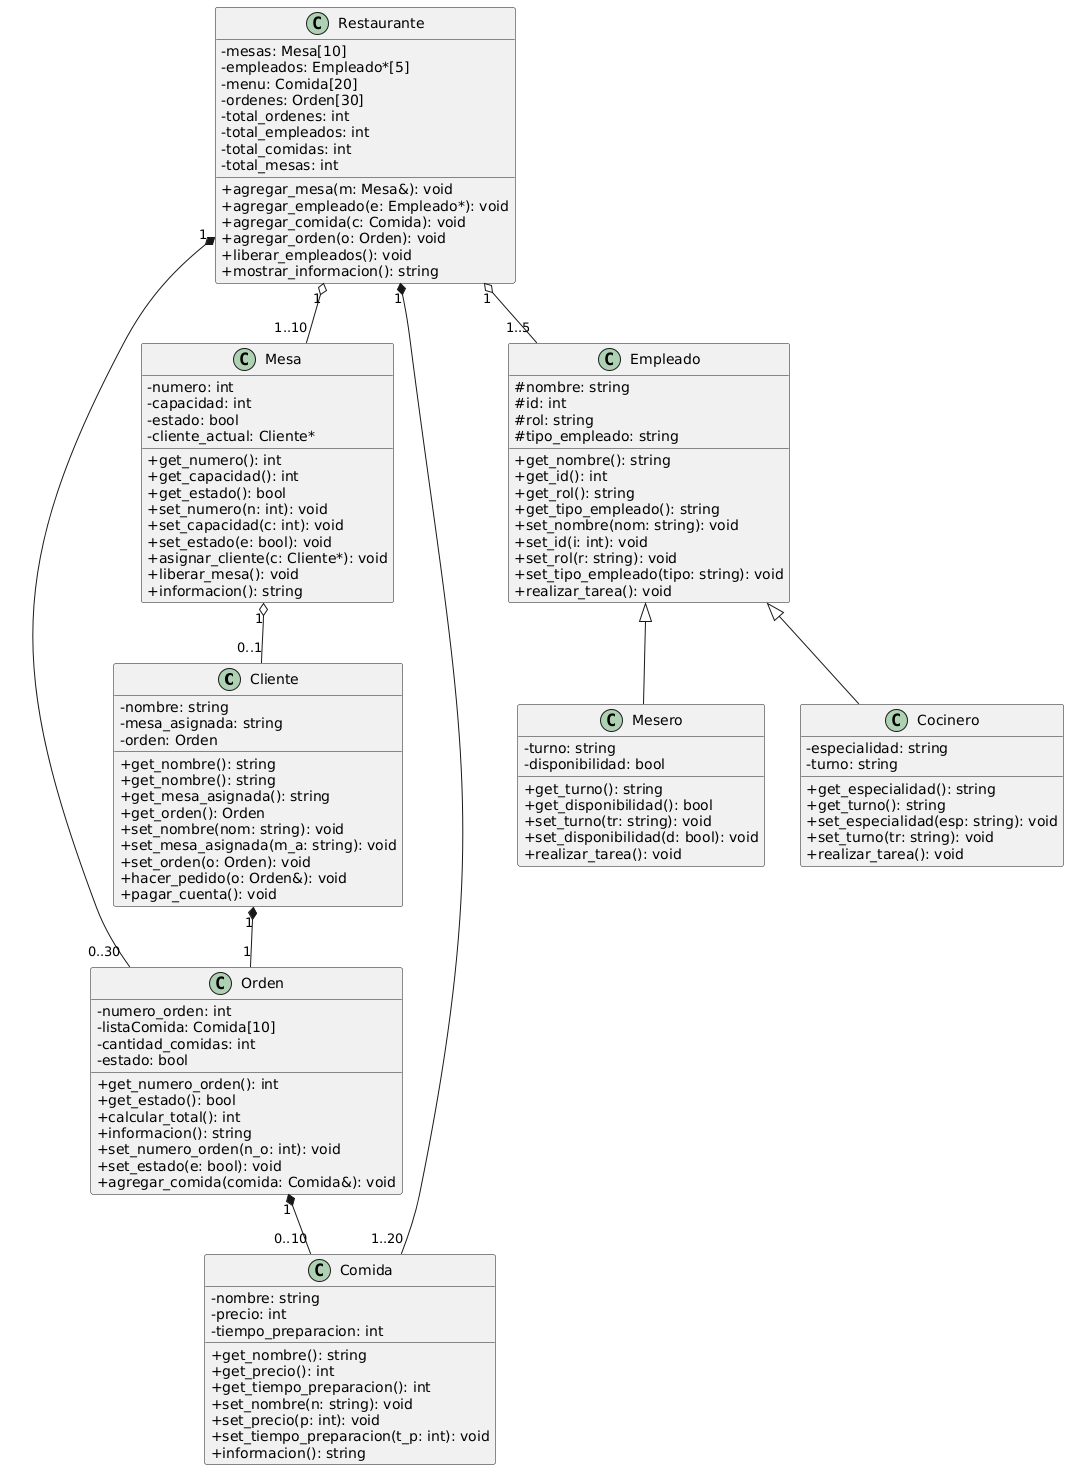

The diagram above was rendered by PlantUML. Its source (embedded in the PNG):
@startuml
skinparam classAttributeIconSize 0
class Cliente {
  -nombre: string
  +get_nombre(): string
}



skinparam classAttributeIconSize 0

class Cliente {
    -mesa_asignada: string
    -orden: Orden
    +get_nombre(): string
    +get_mesa_asignada(): string
    +get_orden(): Orden
    +set_nombre(nom: string): void
    +set_mesa_asignada(m_a: string): void
    +set_orden(o: Orden): void
    +hacer_pedido(o: Orden&): void
    +pagar_cuenta(): void
}
class Orden {
    -numero_orden: int
    -listaComida: Comida[10]
    -cantidad_comidas: int
    -estado: bool
    +get_numero_orden(): int
    +get_estado(): bool
    +calcular_total(): int
    +informacion(): string
    +set_numero_orden(n_o: int): void
    +set_estado(e: bool): void
    +agregar_comida(comida: Comida&): void
}

class Comida {
    -nombre: string
    -precio: int
    -tiempo_preparacion: int
    +get_nombre(): string
    +get_precio(): int
    +get_tiempo_preparacion(): int
    +set_nombre(n: string): void
    +set_precio(p: int): void
    +set_tiempo_preparacion(t_p: int): void
    +informacion(): string
}

class Mesa {
    -numero: int
    -capacidad: int
    -estado: bool
    -cliente_actual: Cliente*
    +get_numero(): int
    +get_capacidad(): int
    +get_estado(): bool
    +set_numero(n: int): void
    +set_capacidad(c: int): void
    +set_estado(e: bool): void
    +asignar_cliente(c: Cliente*): void
    +liberar_mesa(): void
    +informacion(): string
}

class Restaurante {
    -mesas: Mesa[10]
    -empleados: Empleado*[5]
    -menu: Comida[20]
    -ordenes: Orden[30]
    -total_ordenes: int
    -total_empleados: int
    -total_comidas: int
    -total_mesas: int
    +agregar_mesa(m: Mesa&): void
    +agregar_empleado(e: Empleado*): void
    +agregar_comida(c: Comida): void
    +agregar_orden(o: Orden): void
    +liberar_empleados(): void
    +mostrar_informacion(): string
}

class Empleado {
    #nombre: string
    #id: int
    #rol: string
    #tipo_empleado: string
    +get_nombre(): string
    +get_id(): int
    +get_rol(): string
    +get_tipo_empleado(): string
    +set_nombre(nom: string): void
    +set_id(i: int): void
    +set_rol(r: string): void
    +set_tipo_empleado(tipo: string): void
    +realizar_tarea(): void
}

class Cocinero {
    -especialidad: string
    -turno: string
    +get_especialidad(): string
    +get_turno(): string
    +set_especialidad(esp: string): void
    +set_turno(tr: string): void
    +realizar_tarea(): void
}

class Mesero {
    -turno: string
    -disponibilidad: bool
    +get_turno(): string
    +get_disponibilidad(): bool
    +set_turno(tr: string): void
    +set_disponibilidad(d: bool): void
    +realizar_tarea(): void
}

' ### Relaciones ###
Empleado <|-- Cocinero
Empleado <|-- Mesero

Cliente "1" *-- "1" Orden
Orden "1" *-- "0..10" Comida
Mesa "1" o-- "0..1" Cliente
Restaurante "1" o-- "1..10" Mesa
Restaurante "1" o-- "1..5" Empleado
Restaurante "1" *-- "1..20" Comida
Restaurante "1" *-- "0..30" Orden
@enduml